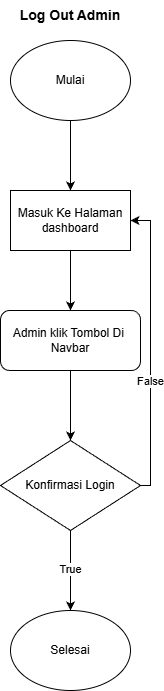

The diagram above was exported from draw.io. Its source (the exported page's mxGraphModel, read from the mxfile embedded in the PNG):
<mxGraphModel dx="2184" dy="1480" grid="1" gridSize="10" guides="1" tooltips="1" connect="1" arrows="1" fold="1" page="1" pageScale="1" pageWidth="850" pageHeight="1100" background="none" math="0" shadow="0">
  <root>
    <mxCell id="0" />
    <mxCell id="1" parent="0" />
    <mxCell id="2" parent="1" style="text;html=1;whiteSpace=wrap;strokeColor=none;fillColor=none;align=center;verticalAlign=middle;rounded=0;autosize=1;resizable=0;" value="&lt;font style=&quot;font-size: 14px;&quot;&gt;&lt;b&gt;Log Out Admin&lt;/b&gt;&lt;/font&gt;" vertex="1">
      <mxGeometry height="30" width="120" x="620" y="250" as="geometry" />
    </mxCell>
    <mxCell id="3" edge="1" parent="1" source="4" style="edgeStyle=orthogonalEdgeStyle;rounded=0;orthogonalLoop=1;jettySize=auto;html=1;" target="6" value="">
      <mxGeometry relative="1" as="geometry" />
    </mxCell>
    <mxCell id="4" parent="1" style="ellipse;whiteSpace=wrap;html=1;" value="Mulai" vertex="1">
      <mxGeometry height="80" width="120" x="620" y="290" as="geometry" />
    </mxCell>
    <mxCell id="5" edge="1" parent="1" source="6" style="edgeStyle=orthogonalEdgeStyle;rounded=0;orthogonalLoop=1;jettySize=auto;html=1;" target="14" value="">
      <mxGeometry relative="1" as="geometry" />
    </mxCell>
    <mxCell id="6" parent="1" style="rounded=0;whiteSpace=wrap;html=1;" value="Masuk Ke Halaman&lt;div&gt;dashboard&lt;/div&gt;" vertex="1">
      <mxGeometry height="60" width="120" x="620" y="440" as="geometry" />
    </mxCell>
    <mxCell id="7" edge="1" parent="1" source="11" style="edgeStyle=orthogonalEdgeStyle;rounded=0;orthogonalLoop=1;jettySize=auto;html=1;" target="12" value="">
      <mxGeometry relative="1" as="geometry" />
    </mxCell>
    <mxCell id="8" connectable="0" parent="7" style="edgeLabel;html=1;align=center;verticalAlign=middle;resizable=0;points=[];" value="True" vertex="1">
      <mxGeometry relative="1" x="-0.0444" y="-1" as="geometry">
        <mxPoint as="offset" />
      </mxGeometry>
    </mxCell>
    <mxCell id="9" edge="1" parent="1" source="11" style="edgeStyle=orthogonalEdgeStyle;rounded=0;orthogonalLoop=1;jettySize=auto;html=1;entryX=1;entryY=0.5;entryDx=0;entryDy=0;" target="6">
      <mxGeometry relative="1" as="geometry">
        <Array as="points">
          <mxPoint x="760" y="735" />
          <mxPoint x="760" y="470" />
        </Array>
      </mxGeometry>
    </mxCell>
    <mxCell id="10" connectable="0" parent="9" style="edgeLabel;html=1;align=center;verticalAlign=middle;resizable=0;points=[];" value="False" vertex="1">
      <mxGeometry relative="1" x="-0.0418" y="1" as="geometry">
        <mxPoint y="27" as="offset" />
      </mxGeometry>
    </mxCell>
    <mxCell id="11" parent="1" style="rhombus;whiteSpace=wrap;html=1;" value="Konfirmasi Login" vertex="1">
      <mxGeometry height="90" width="140" x="610" y="690" as="geometry" />
    </mxCell>
    <mxCell id="12" parent="1" style="ellipse;whiteSpace=wrap;html=1;" value="Selesai" vertex="1">
      <mxGeometry height="80" width="120" x="620" y="860" as="geometry" />
    </mxCell>
    <mxCell id="13" edge="1" parent="1" source="14" style="edgeStyle=orthogonalEdgeStyle;rounded=0;orthogonalLoop=1;jettySize=auto;html=1;" target="11" value="">
      <mxGeometry relative="1" as="geometry" />
    </mxCell>
    <mxCell id="14" parent="1" style="rounded=1;whiteSpace=wrap;html=1;" value="Admin klik Tombol Di&amp;nbsp;&lt;div&gt;Navbar&lt;/div&gt;" vertex="1">
      <mxGeometry height="60" width="140" x="610" y="560" as="geometry" />
    </mxCell>
  </root>
</mxGraphModel>